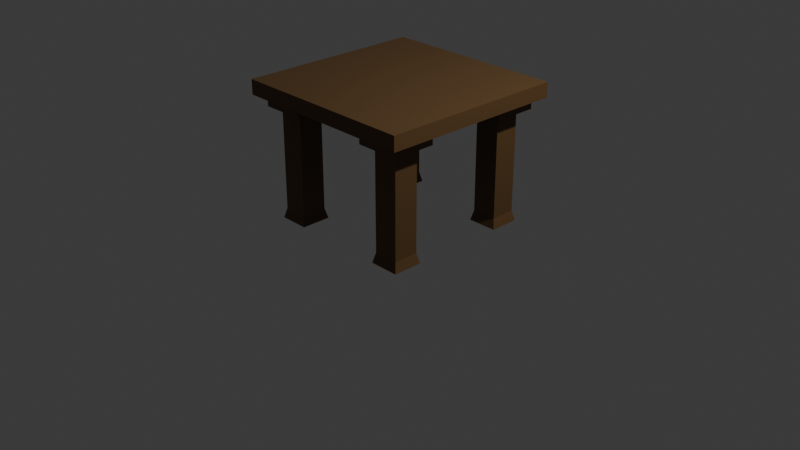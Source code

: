 # Source: stool.blend  (saved by Blender 4.0.36; exported with 4.5.12 LTS)
import bpy
from mathutils import Matrix  # noqa: F401  (used for matrix-valued properties, if any)

bpy.ops.wm.read_factory_settings(use_empty=True)
scene = bpy.context.scene
scene.name = 'Scene'

# ---- collections
col_collection = bpy.data.collections.new('Collection'); scene.collection.children.link(col_collection)

# ---- materials (node trees are filled in below, after node groups)
mat_spruce = bpy.data.materials.new('spruce')
mat_spruce.alpha_threshold = 0.0
mat_spruce.use_transparent_shadow = False
mat_spruce.roughness = 0.5
mat_spruce.line_color = (0.0, 0.0, 0.0, 1.0)

# ---- material node trees
mat_spruce.use_nodes = True; mat_spruce.node_tree.nodes.clear()
_N = mat_spruce.node_tree.nodes; _L = mat_spruce.node_tree.links
n0 = _N.new('ShaderNodeOutputMaterial'); n0.name = 'Material Output'; n0.location = (300, 300)
n1 = _N.new('ShaderNodeBsdfPrincipled'); n1.name = 'Principled BSDF'; n1.location = (10, 300)
n1.inputs[0].default_value = (0.1248, 0.06662, 0.02416, 1.0)
n1.inputs[3].default_value = 1.45
_L.new(n1.outputs[0], n0.inputs[0])
n0.is_active_output = True

# ---- world
world_world = bpy.data.worlds.new('World'); scene.world = world_world
world_world.use_nodes = True; world_world.node_tree.nodes.clear()
_N = world_world.node_tree.nodes; _L = world_world.node_tree.links
n0 = _N.new('ShaderNodeOutputWorld'); n0.name = 'World Output'; n0.location = (300, 300)
n1 = _N.new('ShaderNodeBackground'); n1.name = 'Background'; n1.location = (10, 300)
n1.inputs[0].default_value = (0.05088, 0.05088, 0.05088, 1.0)
_L.new(n1.outputs[0], n0.inputs[0])
n0.is_active_output = True
world_world.color = (0.05088, 0.05088, 0.05088)
world_world.use_sun_shadow = False
world_world.sun_shadow_jitter_overblur = 0.0

# ---- cameras
cam_camera = bpy.data.cameras.new('Camera')
cam_camera.clip_end = 100.0
cam_camera.ortho_scale = 7.314

# ---- lights
light_light = bpy.data.lights.new('Light', 'POINT')
light_light.transmission_factor = 0.0
light_light.use_soft_falloff = False
light_light.energy = 1000.0
light_light.shadow_soft_size = 0.1
light_light.shadow_maximum_resolution = 0.006
light_light.use_absolute_resolution = True

# ---- meshes
me_cube = bpy.data.meshes.new('Cube')
me_cube.from_pydata([(1.0, 1.0, 18.74), (1.0, 1.0, 16.74), (1.0, -1.0, 18.74), (1.0, -1.0, 16.74), (-1.0, 1.0, 18.74), (-1.0, 1.0, 16.74), (-1.0, -1.0, 18.74), (-1.0, -1.0, 16.74), (0.3333, 1.0, 16.74), (-0.3333, 1.0, 16.74), (0.3333, -1.0, 18.74), (-0.3333, -1.0, 18.74), (-0.3333, -1.0, 16.74), (0.3333, -1.0, 16.74), (-0.3333, 1.0, 18.74), (0.3333, 1.0, 18.74), (-1.0, 0.3333, 16.74), (-1.0, -0.3333, 16.74), (1.0, 0.3333, 18.74), (1.0, -0.3333, 18.74), (-1.0, -0.3333, 18.74), (-1.0, 0.3333, 18.74), (1.0, -0.3333, 16.74), (1.0, 0.3333, 16.74), (-0.3333, 0.3333, 16.74), (-0.3333, -0.3333, 16.74), (0.3333, 0.3333, 16.74), (0.3333, -0.3333, 16.74), (0.3333, 0.3333, 18.74), (0.3333, -0.3333, 18.74), (-0.3333, 0.3333, 18.74), (-0.3333, -0.3333, 18.74), (0.4355, -0.4355, 16.74), (0.8978, -0.4355, 16.74), (0.8978, -0.8978, 16.74), (0.4355, -0.8978, 16.74), (-0.8978, -0.4355, 16.74), (-0.4355, -0.4355, 16.74), (-0.4355, -0.8978, 16.74), (-0.8978, -0.8978, 16.74), (-0.8978, 0.8978, 16.74), (-0.4355, 0.8978, 16.74), (-0.4355, 0.4355, 16.74), (-0.8978, 0.4355, 16.74), (0.4355, 0.8978, 16.74), (0.8978, 0.8978, 16.74), (0.8978, 0.4355, 16.74), (0.4355, 0.4355, 16.74), (0.8978, -0.4355, 15.24), (0.4355, -0.4355, 15.24), (0.4355, -0.8978, 15.24), (0.8978, -0.8978, 15.24), (-0.4355, -0.4355, 15.24), (-0.8978, -0.4355, 15.24), (-0.8978, -0.8978, 15.24), (-0.4355, -0.8978, 15.24), (-0.4355, 0.8978, 15.24), (-0.8978, 0.8978, 15.24), (-0.8978, 0.4355, 15.24), (-0.4355, 0.4355, 15.24), (0.8978, 0.8978, 15.24), (0.4355, 0.8978, 15.24), (0.4355, 0.4355, 15.24), (0.8978, 0.4355, 15.24), (0.5339, -0.5339, 15.24), (0.7994, -0.5339, 15.24), (0.7994, -0.7994, 15.24), (0.5339, -0.7994, 15.24), (-0.7994, -0.5339, 15.24), (-0.5339, -0.5339, 15.24), (-0.5339, -0.7994, 15.24), (-0.7994, -0.7994, 15.24), (-0.7994, 0.7994, 15.24), (-0.5339, 0.7994, 15.24), (-0.5339, 0.5339, 15.24), (-0.7994, 0.5339, 15.24), (0.5339, 0.7994, 15.24), (0.7994, 0.7994, 15.24), (0.7994, 0.5339, 15.24), (0.5339, 0.5339, 15.24), (0.7994, -0.5339, 1.378), (0.5339, -0.5339, 1.378), (0.5339, -0.7994, 1.378), (0.7994, -0.7994, 1.378), (-0.5339, -0.5339, 1.378), (-0.7994, -0.5339, 1.378), (-0.7994, -0.7994, 1.378), (-0.5339, -0.7994, 1.378), (-0.5339, 0.7994, 1.378), (-0.7994, 0.7994, 1.378), (-0.7994, 0.5339, 1.378), (-0.5339, 0.5339, 1.378), (0.7994, 0.7994, 1.378), (0.5339, 0.7994, 1.378), (0.5339, 0.5339, 1.378), (0.7994, 0.5339, 1.378), (0.8259, -0.5074, 0.0), (0.5074, -0.5074, 0.0), (0.5074, -0.8259, 0.0), (0.8259, -0.8259, 0.0), (-0.5074, -0.5074, 0.0), (-0.8259, -0.5074, 0.0), (-0.8259, -0.8259, 0.0), (-0.5074, -0.8259, 0.0), (-0.5074, 0.8259, 0.0), (-0.8259, 0.8259, 0.0), (-0.8259, 0.5074, 0.0), (-0.5074, 0.5074, 0.0), (0.8259, 0.8259, 0.0), (0.5074, 0.8259, 0.0), (0.5074, 0.5074, 0.0), (0.8259, 0.5074, 0.0)], [], [(31, 20, 6, 11), (12, 11, 6, 7), (16, 21, 4, 5), (35, 32, 49, 50), (22, 19, 2, 3), (8, 15, 0, 1), (5, 4, 14, 9), (9, 14, 15, 8), (36, 37, 52, 53), (25, 27, 13, 12), (3, 2, 10, 13), (13, 10, 11, 12), (19, 29, 10, 2), (29, 31, 11, 10), (15, 14, 30, 28), (28, 30, 31, 29), (0, 15, 28, 18), (18, 28, 29, 19), (9, 8, 26, 24), (24, 26, 27, 25), (32, 33, 48, 49), (16, 24, 25, 17), (1, 0, 18, 23), (23, 18, 19, 22), (46, 47, 62, 63), (26, 23, 22, 27), (7, 6, 20, 17), (17, 20, 21, 16), (14, 4, 21, 30), (30, 21, 20, 31), (27, 22, 33, 32), (22, 3, 34, 33), (3, 13, 35, 34), (13, 27, 32, 35), (17, 25, 37, 36), (25, 12, 38, 37), (12, 7, 39, 38), (7, 17, 36, 39), (5, 9, 41, 40), (9, 24, 42, 41), (24, 16, 43, 42), (16, 5, 40, 43), (8, 1, 45, 44), (1, 23, 46, 45), (23, 26, 47, 46), (26, 8, 44, 47), (66, 67, 82, 83), (79, 76, 93, 94), (69, 70, 87, 84), (75, 72, 89, 90), (40, 41, 56, 57), (39, 36, 53, 54), (44, 45, 60, 61), (33, 34, 51, 48), (43, 40, 57, 58), (37, 38, 55, 52), (47, 44, 61, 62), (34, 35, 50, 51), (41, 42, 59, 56), (38, 39, 54, 55), (45, 46, 63, 60), (42, 43, 58, 59), (49, 48, 65, 64), (48, 51, 66, 65), (51, 50, 67, 66), (50, 49, 64, 67), (53, 52, 69, 68), (52, 55, 70, 69), (55, 54, 71, 70), (54, 53, 68, 71), (57, 56, 73, 72), (56, 59, 74, 73), (59, 58, 75, 74), (58, 57, 72, 75), (61, 60, 77, 76), (60, 63, 78, 77), (63, 62, 79, 78), (62, 61, 76, 79), (82, 81, 97, 98), (89, 88, 104, 105), (95, 94, 110, 111), (81, 80, 96, 97), (73, 74, 91, 88), (70, 71, 86, 87), (77, 78, 95, 92), (74, 75, 90, 91), (78, 79, 94, 95), (64, 65, 80, 81), (68, 69, 84, 85), (67, 64, 81, 82), (72, 73, 88, 89), (71, 68, 85, 86), (76, 77, 92, 93), (65, 66, 83, 80), (97, 96, 99, 98), (101, 100, 103, 102), (105, 104, 107, 106), (109, 108, 111, 110), (90, 89, 105, 106), (80, 83, 99, 96), (88, 91, 107, 104), (83, 82, 98, 99), (91, 90, 106, 107), (85, 84, 100, 101), (93, 92, 108, 109), (86, 85, 101, 102), (94, 93, 109, 110), (84, 87, 103, 100), (92, 95, 111, 108), (87, 86, 102, 103)])
_uv = me_cube.uv_layers.new(name='UVMap')
_uv.uv.foreach_set('vector', [0.7917, 0.6667, 0.875, 0.6667, 0.875, 0.75, 0.7917, 0.75, 0.375, 0.9167, 0.625, 0.9167, 0.625, 1.0, 0.375, 1.0, 0.375, 0.1667, 0.625, 0.1667, 0.625, 0.25, 0.375, 0.25, 0.3044, 0.7372, 0.3044, 0.6794, 0.3044, 0.6794, 0.3044, 0.7372, 0.375, 0.6667, 0.625, 0.6667, 0.625, 0.75, 0.375, 0.75, 0.375, 0.4167, 0.625, 0.4167, 0.625, 0.5, 0.375, 0.5, 0.375, 0.25, 0.625, 0.25, 0.625, 0.3333, 0.375, 0.3333, 0.375, 0.3333, 0.625, 0.3333, 0.625, 0.4167, 0.375, 0.4167, 0.1378, 0.6794, 0.1956, 0.6794, 0.1956, 0.6794, 0.1378, 0.6794, 0.2083, 0.6667, 0.2917, 0.6667, 0.2917, 0.75, 0.2083, 0.75, 0.375, 0.75, 0.625, 0.75, 0.625, 0.8333, 0.375, 0.8333, 0.375, 0.8333, 0.625, 0.8333, 0.625, 0.9167, 0.375, 0.9167, 0.625, 0.6667, 0.7083, 0.6667, 0.7083, 0.75, 0.625, 0.75, 0.7083, 0.6667, 0.7917, 0.6667, 0.7917, 0.75, 0.7083, 0.75, 0.7083, 0.5, 0.7917, 0.5, 0.7917, 0.5833, 0.7083, 0.5833, 0.7083, 0.5833, 0.7917, 0.5833, 0.7917, 0.6667, 0.7083, 0.6667, 0.625, 0.5, 0.7083, 0.5, 0.7083, 0.5833, 0.625, 0.5833, 0.625, 0.5833, 0.7083, 0.5833, 0.7083, 0.6667, 0.625, 0.6667, 0.2083, 0.5, 0.2917, 0.5, 0.2917, 0.5833, 0.2083, 0.5833, 0.2083, 0.5833, 0.2917, 0.5833, 0.2917, 0.6667, 0.2083, 0.6667, 0.3044, 0.6794, 0.3622, 0.6794, 0.3622, 0.6794, 0.3044, 0.6794, 0.125, 0.5833, 0.2083, 0.5833, 0.2083, 0.6667, 0.125, 0.6667, 0.375, 0.5, 0.625, 0.5, 0.625, 0.5833, 0.375, 0.5833, 0.375, 0.5833, 0.625, 0.5833, 0.625, 0.6667, 0.375, 0.6667, 0.3622, 0.5706, 0.3044, 0.5706, 0.3044, 0.5706, 0.3622, 0.5706, 0.2917, 0.5833, 0.375, 0.5833, 0.375, 0.6667, 0.2917, 0.6667, 0.375, 0.0, 0.625, 0.0, 0.625, 0.08333, 0.375, 0.08333, 0.375, 0.08333, 0.625, 0.08333, 0.625, 0.1667, 0.375, 0.1667, 0.7917, 0.5, 0.875, 0.5, 0.875, 0.5833, 0.7917, 0.5833, 0.7917, 0.5833, 0.875, 0.5833, 0.875, 0.6667, 0.7917, 0.6667, 0.2917, 0.6667, 0.375, 0.6667, 0.3622, 0.6794, 0.3044, 0.6794, 0.375, 0.6667, 0.375, 0.75, 0.3622, 0.7372, 0.3622, 0.6794, 0.375, 0.75, 0.2917, 0.75, 0.3044, 0.7372, 0.3622, 0.7372, 0.2917, 0.75, 0.2917, 0.6667, 0.3044, 0.6794, 0.3044, 0.7372, 0.125, 0.6667, 0.2083, 0.6667, 0.1956, 0.6794, 0.1378, 0.6794, 0.2083, 0.6667, 0.2083, 0.75, 0.1956, 0.7372, 0.1956, 0.6794, 0.2083, 0.75, 0.125, 0.75, 0.1378, 0.7372, 0.1956, 0.7372, 0.125, 0.75, 0.125, 0.6667, 0.1378, 0.6794, 0.1378, 0.7372, 0.125, 0.5, 0.2083, 0.5, 0.1956, 0.5128, 0.1378, 0.5128, 0.2083, 0.5, 0.2083, 0.5833, 0.1956, 0.5706, 0.1956, 0.5128, 0.2083, 0.5833, 0.125, 0.5833, 0.1378, 0.5706, 0.1956, 0.5706, 0.125, 0.5833, 0.125, 0.5, 0.1378, 0.5128, 0.1378, 0.5706, 0.2917, 0.5, 0.375, 0.5, 0.3622, 0.5128, 0.3044, 0.5128, 0.375, 0.5, 0.375, 0.5833, 0.3622, 0.5706, 0.3622, 0.5128, 0.375, 0.5833, 0.2917, 0.5833, 0.3044, 0.5706, 0.3622, 0.5706, 0.2917, 0.5833, 0.2917, 0.5, 0.3044, 0.5128, 0.3044, 0.5706, 0.3499, 0.7249, 0.3167, 0.7249, 0.3167, 0.7249, 0.3499, 0.7249, 0.3167, 0.5583, 0.3167, 0.5251, 0.3167, 0.5251, 0.3167, 0.5583, 0.1833, 0.6917, 0.1833, 0.7249, 0.1833, 0.7249, 0.1833, 0.6917, 0.1501, 0.5583, 0.1501, 0.5251, 0.1501, 0.5251, 0.1501, 0.5583, 0.1378, 0.5128, 0.1956, 0.5128, 0.1956, 0.5128, 0.1378, 0.5128, 0.1378, 0.7372, 0.1378, 0.6794, 0.1378, 0.6794, 0.1378, 0.7372, 0.3044, 0.5128, 0.3622, 0.5128, 0.3622, 0.5128, 0.3044, 0.5128, 0.3622, 0.6794, 0.3622, 0.7372, 0.3622, 0.7372, 0.3622, 0.6794, 0.1378, 0.5706, 0.1378, 0.5128, 0.1378, 0.5128, 0.1378, 0.5706, 0.1956, 0.6794, 0.1956, 0.7372, 0.1956, 0.7372, 0.1956, 0.6794, 0.3044, 0.5706, 0.3044, 0.5128, 0.3044, 0.5128, 0.3044, 0.5706, 0.3622, 0.7372, 0.3044, 0.7372, 0.3044, 0.7372, 0.3622, 0.7372, 0.1956, 0.5128, 0.1956, 0.5706, 0.1956, 0.5706, 0.1956, 0.5128, 0.1956, 0.7372, 0.1378, 0.7372, 0.1378, 0.7372, 0.1956, 0.7372, 0.3622, 0.5128, 0.3622, 0.5706, 0.3622, 0.5706, 0.3622, 0.5128, 0.1956, 0.5706, 0.1378, 0.5706, 0.1378, 0.5706, 0.1956, 0.5706, 0.3044, 0.6794, 0.3622, 0.6794, 0.3499, 0.6917, 0.3167, 0.6917, 0.3622, 0.6794, 0.3622, 0.7372, 0.3499, 0.7249, 0.3499, 0.6917, 0.3622, 0.7372, 0.3044, 0.7372, 0.3167, 0.7249, 0.3499, 0.7249, 0.3044, 0.7372, 0.3044, 0.6794, 0.3167, 0.6917, 0.3167, 0.7249, 0.1378, 0.6794, 0.1956, 0.6794, 0.1833, 0.6917, 0.1501, 0.6917, 0.1956, 0.6794, 0.1956, 0.7372, 0.1833, 0.7249, 0.1833, 0.6917, 0.1956, 0.7372, 0.1378, 0.7372, 0.1501, 0.7249, 0.1833, 0.7249, 0.1378, 0.7372, 0.1378, 0.6794, 0.1501, 0.6917, 0.1501, 0.7249, 0.1378, 0.5128, 0.1956, 0.5128, 0.1833, 0.5251, 0.1501, 0.5251, 0.1956, 0.5128, 0.1956, 0.5706, 0.1833, 0.5583, 0.1833, 0.5251, 0.1956, 0.5706, 0.1378, 0.5706, 0.1501, 0.5583, 0.1833, 0.5583, 0.1378, 0.5706, 0.1378, 0.5128, 0.1501, 0.5251, 0.1501, 0.5583, 0.3044, 0.5128, 0.3622, 0.5128, 0.3499, 0.5251, 0.3167, 0.5251, 0.3622, 0.5128, 0.3622, 0.5706, 0.3499, 0.5583, 0.3499, 0.5251, 0.3622, 0.5706, 0.3044, 0.5706, 0.3167, 0.5583, 0.3499, 0.5583, 0.3044, 0.5706, 0.3044, 0.5128, 0.3167, 0.5251, 0.3167, 0.5583, 0.3167, 0.7249, 0.3167, 0.6917, 0.3167, 0.6917, 0.3167, 0.7249, 0.1501, 0.5251, 0.1833, 0.5251, 0.1833, 0.5251, 0.1501, 0.5251, 0.3499, 0.5583, 0.3167, 0.5583, 0.3167, 0.5583, 0.3499, 0.5583, 0.3167, 0.6917, 0.3499, 0.6917, 0.3499, 0.6917, 0.3167, 0.6917, 0.1833, 0.5251, 0.1833, 0.5583, 0.1833, 0.5583, 0.1833, 0.5251, 0.1833, 0.7249, 0.1501, 0.7249, 0.1501, 0.7249, 0.1833, 0.7249, 0.3499, 0.5251, 0.3499, 0.5583, 0.3499, 0.5583, 0.3499, 0.5251, 0.1833, 0.5583, 0.1501, 0.5583, 0.1501, 0.5583, 0.1833, 0.5583, 0.3499, 0.5583, 0.3167, 0.5583, 0.3167, 0.5583, 0.3499, 0.5583, 0.3167, 0.6917, 0.3499, 0.6917, 0.3499, 0.6917, 0.3167, 0.6917, 0.1501, 0.6917, 0.1833, 0.6917, 0.1833, 0.6917, 0.1501, 0.6917, 0.3167, 0.7249, 0.3167, 0.6917, 0.3167, 0.6917, 0.3167, 0.7249, 0.1501, 0.5251, 0.1833, 0.5251, 0.1833, 0.5251, 0.1501, 0.5251, 0.1501, 0.7249, 0.1501, 0.6917, 0.1501, 0.6917, 0.1501, 0.7249, 0.3167, 0.5251, 0.3499, 0.5251, 0.3499, 0.5251, 0.3167, 0.5251, 0.3499, 0.6917, 0.3499, 0.7249, 0.3499, 0.7249, 0.3499, 0.6917, 0.3167, 0.6917, 0.3499, 0.6917, 0.3499, 0.7249, 0.3167, 0.7249, 0.1501, 0.6917, 0.1833, 0.6917, 0.1833, 0.7249, 0.1501, 0.7249, 0.1501, 0.5251, 0.1833, 0.5251, 0.1833, 0.5583, 0.1501, 0.5583, 0.3167, 0.5251, 0.3499, 0.5251, 0.3499, 0.5583, 0.3167, 0.5583, 0.1501, 0.5583, 0.1501, 0.5251, 0.1501, 0.5251, 0.1501, 0.5583, 0.3499, 0.6917, 0.3499, 0.7249, 0.3499, 0.7249, 0.3499, 0.6917, 0.1833, 0.5251, 0.1833, 0.5583, 0.1833, 0.5583, 0.1833, 0.5251, 0.3499, 0.7249, 0.3167, 0.7249, 0.3167, 0.7249, 0.3499, 0.7249, 0.1833, 0.5583, 0.1501, 0.5583, 0.1501, 0.5583, 0.1833, 0.5583, 0.1501, 0.6917, 0.1833, 0.6917, 0.1833, 0.6917, 0.1501, 0.6917, 0.3167, 0.5251, 0.3499, 0.5251, 0.3499, 0.5251, 0.3167, 0.5251, 0.1501, 0.7249, 0.1501, 0.6917, 0.1501, 0.6917, 0.1501, 0.7249, 0.3167, 0.5583, 0.3167, 0.5251, 0.3167, 0.5251, 0.3167, 0.5583, 0.1833, 0.6917, 0.1833, 0.7249, 0.1833, 0.7249, 0.1833, 0.6917, 0.3499, 0.5251, 0.3499, 0.5583, 0.3499, 0.5583, 0.3499, 0.5251, 0.1833, 0.7249, 0.1501, 0.7249, 0.1501, 0.7249, 0.1833, 0.7249])
me_cube.materials.append(mat_spruce)
me_cube.use_mirror_vertex_groups = False
me_cube.update()

# ---- objects
ob_stool = bpy.data.objects.new('stool', me_cube)
ob_light = bpy.data.objects.new('Light', light_light)
ob_camera = bpy.data.objects.new('Camera', cam_camera)

# ---- transforms, parenting, visibility, modifiers, constraints
ob_stool.location = (0.0, 0.0, 0.0)
ob_stool.scale = (1.0, 1.0, 0.0784)
ob_stool.lock_rotations_4d = False
ob_stool.empty_display_type = 'ARROWS'
ob_stool.lineart.crease_threshold = 0.0
ob_light.location = (4.076, 1.005, 5.904)
ob_light.rotation_euler = (0.6503, 0.05522, 1.866)
ob_light.lock_rotations_4d = False
ob_light.empty_display_type = 'ARROWS'
ob_light.color = (0.0, 0.0, 0.0, 0.0)
ob_light.lineart.crease_threshold = 0.0
ob_camera.location = (7.359, -6.926, 4.958)
ob_camera.rotation_euler = (1.109, 0.0, 0.8149)
ob_camera.lock_rotations_4d = False
ob_camera.empty_display_type = 'ARROWS'
ob_camera.color = (0.0, 0.0, 0.0, 0.0)
ob_camera.display_type = 'WIRE'
ob_camera.lineart.crease_threshold = 0.0

# ---- collection membership
col_collection.objects.link(ob_stool)
col_collection.objects.link(ob_light)
col_collection.objects.link(ob_camera)

# ---- scene / render settings (as saved in the file)
scene.camera = ob_camera
scene.frame_start = 1; scene.frame_end = 250; scene.frame_set(1)
scene.render.engine = 'BLENDER_EEVEE_NEXT'
scene.cycles.sampling_pattern = 'TABULATED_SOBOL'
bpy.context.view_layer.update()
